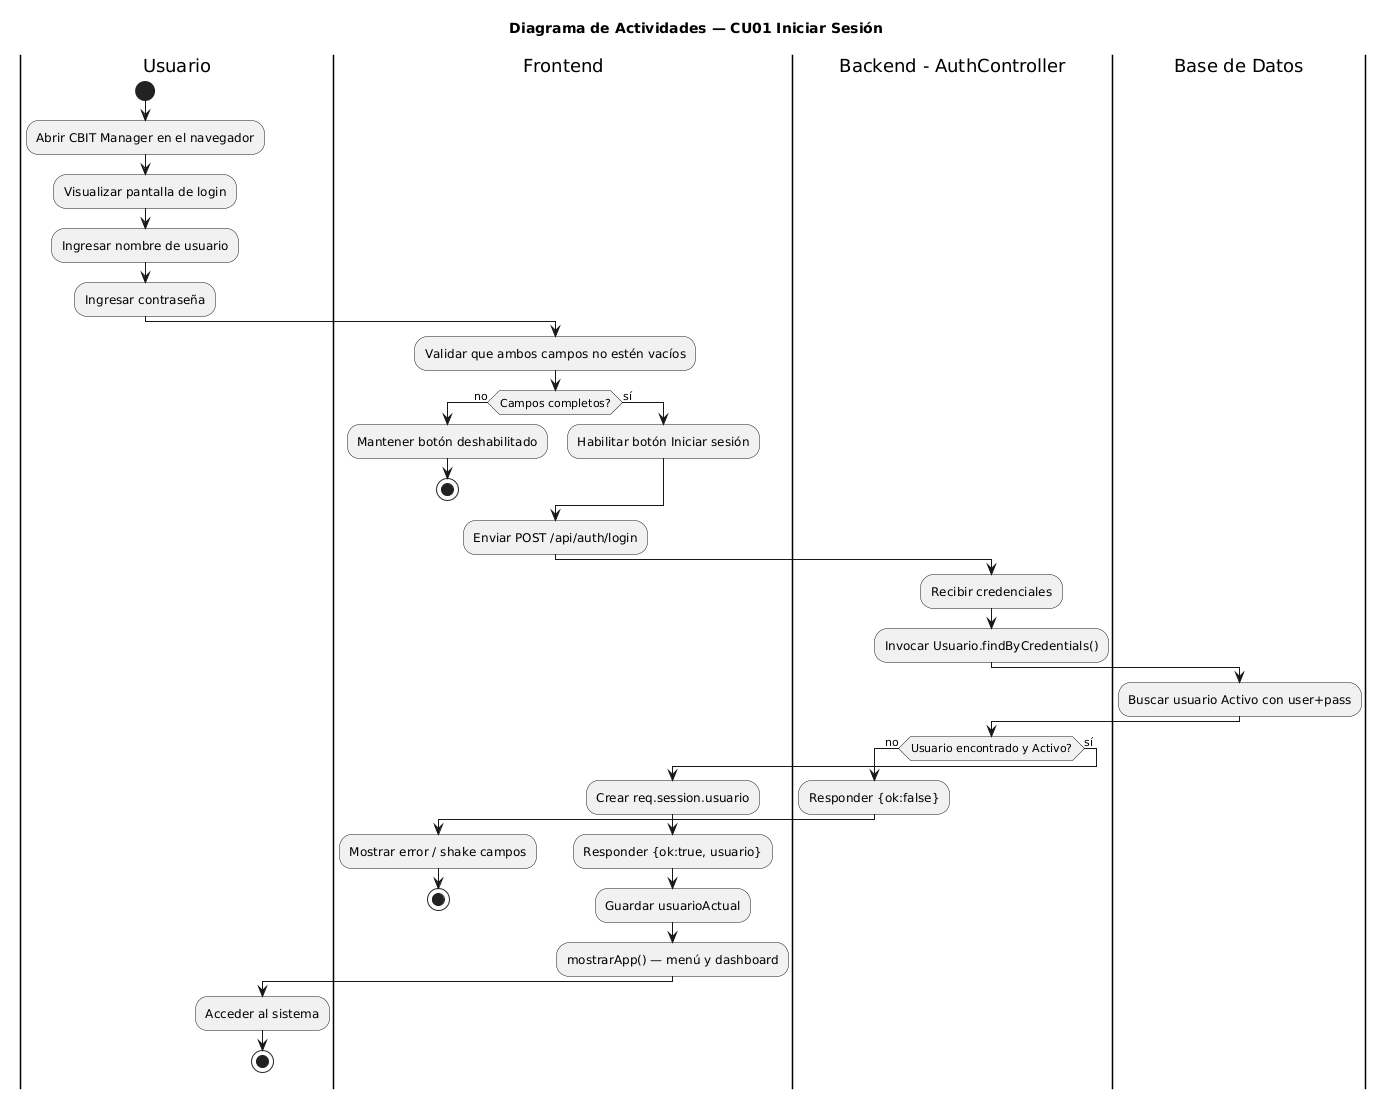

The diagram above was rendered by PlantUML. Its source (embedded in the PNG):
@startuml
title Diagrama de Actividades — CU01 Iniciar Sesión
|Usuario|
start
:Abrir CBIT Manager en el navegador;
:Visualizar pantalla de login;
:Ingresar nombre de usuario;
:Ingresar contraseña;

|Frontend|
:Validar que ambos campos no estén vacíos;
if (Campos completos?) then (no)
  :Mantener botón deshabilitado;
  stop
else (sí)
  :Habilitar botón Iniciar sesión;
endif
:Enviar POST /api/auth/login;

|Backend - AuthController|
:Recibir credenciales;
:Invocar Usuario.findByCredentials();

|Base de Datos|
:Buscar usuario Activo con user+pass;

|Backend - AuthController|
if (Usuario encontrado y Activo?) then (no)
  :Responder {ok:false};
  |Frontend|
  :Mostrar error / shake campos;
  stop
else (sí)
  :Crear req.session.usuario;
  :Responder {ok:true, usuario};
  |Frontend|
  :Guardar usuarioActual;
  :mostrarApp() — menú y dashboard;
  |Usuario|
  :Acceder al sistema;
  stop
endif
@enduml